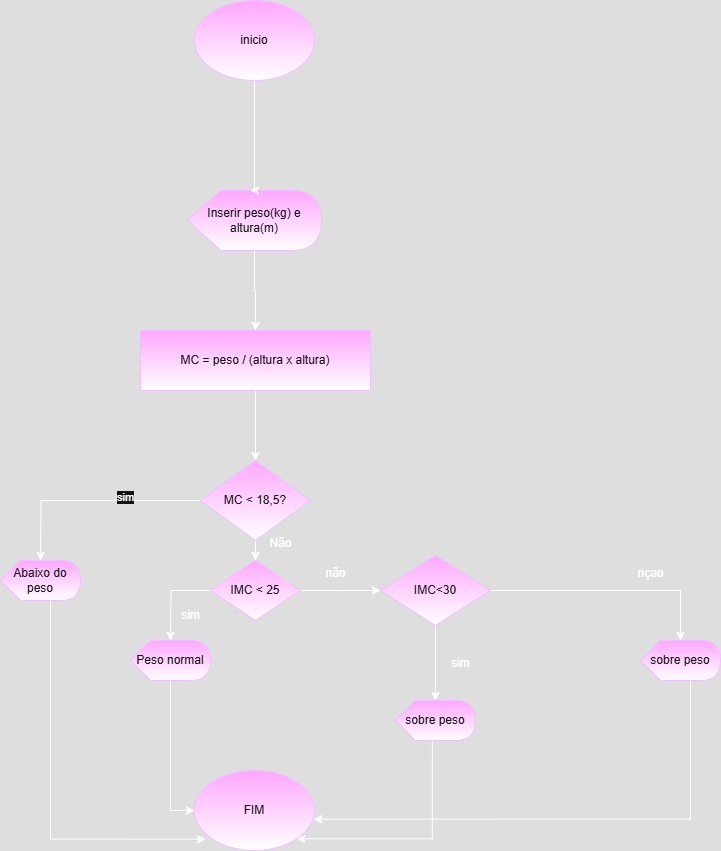

The diagram above was exported from draw.io. Its source (the exported page's mxGraphModel, read from the mxfile embedded in the PNG):
<mxGraphModel dx="1044" dy="562" grid="1" gridSize="10" guides="1" tooltips="1" connect="1" arrows="1" fold="1" page="1" pageScale="1" pageWidth="827" pageHeight="1169" math="0" shadow="0">
  <root>
    <mxCell id="0" />
    <mxCell id="1" parent="0" />
    <mxCell id="ESKUQH_GAc-ZxIsST4En-1" value="inicio" style="ellipse;whiteSpace=wrap;html=1;fillColor=#6a00ff;fontColor=#ffffff;strokeColor=#3700CC;gradientColor=default;" vertex="1" parent="1">
      <mxGeometry x="354" y="60" width="120" height="80" as="geometry" />
    </mxCell>
    <mxCell id="ESKUQH_GAc-ZxIsST4En-5" value="" style="edgeStyle=orthogonalEdgeStyle;rounded=0;orthogonalLoop=1;jettySize=auto;html=1;" edge="1" parent="1" source="ESKUQH_GAc-ZxIsST4En-2" target="ESKUQH_GAc-ZxIsST4En-4">
      <mxGeometry relative="1" as="geometry" />
    </mxCell>
    <mxCell id="ESKUQH_GAc-ZxIsST4En-2" value="Inserir peso(kg) e altura(m)" style="shape=display;whiteSpace=wrap;html=1;fillColor=#6a00ff;fontColor=#ffffff;strokeColor=#3700CC;gradientColor=default;" vertex="1" parent="1">
      <mxGeometry x="347" y="250" width="134" height="60" as="geometry" />
    </mxCell>
    <mxCell id="ESKUQH_GAc-ZxIsST4En-3" style="edgeStyle=orthogonalEdgeStyle;rounded=0;orthogonalLoop=1;jettySize=auto;html=1;" edge="1" parent="1" source="ESKUQH_GAc-ZxIsST4En-1">
      <mxGeometry relative="1" as="geometry">
        <mxPoint x="410" y="250" as="targetPoint" />
        <Array as="points">
          <mxPoint x="414" y="250" />
        </Array>
      </mxGeometry>
    </mxCell>
    <mxCell id="ESKUQH_GAc-ZxIsST4En-8" value="" style="edgeStyle=orthogonalEdgeStyle;rounded=0;orthogonalLoop=1;jettySize=auto;html=1;" edge="1" parent="1" source="ESKUQH_GAc-ZxIsST4En-4" target="ESKUQH_GAc-ZxIsST4En-7">
      <mxGeometry relative="1" as="geometry" />
    </mxCell>
    <mxCell id="ESKUQH_GAc-ZxIsST4En-4" value="MC = peso / (altura x altura)" style="whiteSpace=wrap;html=1;fillColor=#6a00ff;fontColor=#ffffff;strokeColor=#3700CC;gradientColor=default;" vertex="1" parent="1">
      <mxGeometry x="300" y="390" width="230" height="60" as="geometry" />
    </mxCell>
    <mxCell id="ESKUQH_GAc-ZxIsST4En-9" style="edgeStyle=orthogonalEdgeStyle;rounded=0;orthogonalLoop=1;jettySize=auto;html=1;" edge="1" parent="1" source="ESKUQH_GAc-ZxIsST4En-7">
      <mxGeometry relative="1" as="geometry">
        <mxPoint x="200" y="620" as="targetPoint" />
      </mxGeometry>
    </mxCell>
    <mxCell id="ESKUQH_GAc-ZxIsST4En-28" value="sim" style="edgeLabel;html=1;align=center;verticalAlign=middle;resizable=0;points=[];" vertex="1" connectable="0" parent="ESKUQH_GAc-ZxIsST4En-9">
      <mxGeometry x="-0.3093" y="-4" relative="1" as="geometry">
        <mxPoint as="offset" />
      </mxGeometry>
    </mxCell>
    <mxCell id="ESKUQH_GAc-ZxIsST4En-12" value="" style="edgeStyle=orthogonalEdgeStyle;rounded=0;orthogonalLoop=1;jettySize=auto;html=1;" edge="1" parent="1" source="ESKUQH_GAc-ZxIsST4En-7" target="ESKUQH_GAc-ZxIsST4En-11">
      <mxGeometry relative="1" as="geometry" />
    </mxCell>
    <mxCell id="ESKUQH_GAc-ZxIsST4En-7" value="MC &amp;lt; 18,5?" style="rhombus;whiteSpace=wrap;html=1;fillColor=#6a00ff;fontColor=#ffffff;strokeColor=#3700CC;gradientColor=default;" vertex="1" parent="1">
      <mxGeometry x="360" y="520" width="110" height="80" as="geometry" />
    </mxCell>
    <mxCell id="ESKUQH_GAc-ZxIsST4En-10" value="Abaixo do peso" style="shape=display;whiteSpace=wrap;html=1;fillColor=#6a00ff;fontColor=#ffffff;strokeColor=#3700CC;gradientColor=default;" vertex="1" parent="1">
      <mxGeometry x="160" y="620" width="80" height="40" as="geometry" />
    </mxCell>
    <mxCell id="ESKUQH_GAc-ZxIsST4En-13" style="edgeStyle=orthogonalEdgeStyle;rounded=0;orthogonalLoop=1;jettySize=auto;html=1;" edge="1" parent="1" source="ESKUQH_GAc-ZxIsST4En-11">
      <mxGeometry relative="1" as="geometry">
        <mxPoint x="330" y="700" as="targetPoint" />
      </mxGeometry>
    </mxCell>
    <mxCell id="ESKUQH_GAc-ZxIsST4En-15" style="edgeStyle=orthogonalEdgeStyle;rounded=0;orthogonalLoop=1;jettySize=auto;html=1;" edge="1" parent="1" source="ESKUQH_GAc-ZxIsST4En-11">
      <mxGeometry relative="1" as="geometry">
        <mxPoint x="540" y="650" as="targetPoint" />
      </mxGeometry>
    </mxCell>
    <mxCell id="ESKUQH_GAc-ZxIsST4En-11" value="IMC &amp;lt; 25" style="rhombus;whiteSpace=wrap;html=1;fillColor=#6a00ff;fontColor=#ffffff;strokeColor=#3700CC;gradientColor=default;" vertex="1" parent="1">
      <mxGeometry x="370" y="620" width="90" height="60" as="geometry" />
    </mxCell>
    <mxCell id="ESKUQH_GAc-ZxIsST4En-26" style="edgeStyle=orthogonalEdgeStyle;rounded=0;orthogonalLoop=1;jettySize=auto;html=1;entryX=0;entryY=0.5;entryDx=0;entryDy=0;" edge="1" parent="1" source="ESKUQH_GAc-ZxIsST4En-14" target="ESKUQH_GAc-ZxIsST4En-21">
      <mxGeometry relative="1" as="geometry" />
    </mxCell>
    <mxCell id="ESKUQH_GAc-ZxIsST4En-14" value="Peso normal" style="shape=display;whiteSpace=wrap;html=1;fillColor=#6a00ff;fontColor=#ffffff;strokeColor=#3700CC;gradientColor=default;" vertex="1" parent="1">
      <mxGeometry x="290" y="700" width="80" height="40" as="geometry" />
    </mxCell>
    <mxCell id="ESKUQH_GAc-ZxIsST4En-17" value="Não" style="text;html=1;align=center;verticalAlign=middle;resizable=0;points=[];autosize=1;strokeColor=none;fillColor=none;" vertex="1" parent="1">
      <mxGeometry x="415" y="588" width="50" height="30" as="geometry" />
    </mxCell>
    <mxCell id="ESKUQH_GAc-ZxIsST4En-19" style="edgeStyle=orthogonalEdgeStyle;rounded=0;orthogonalLoop=1;jettySize=auto;html=1;" edge="1" parent="1" source="ESKUQH_GAc-ZxIsST4En-18">
      <mxGeometry relative="1" as="geometry">
        <mxPoint x="595" y="760" as="targetPoint" />
      </mxGeometry>
    </mxCell>
    <mxCell id="ESKUQH_GAc-ZxIsST4En-22" style="edgeStyle=orthogonalEdgeStyle;rounded=0;orthogonalLoop=1;jettySize=auto;html=1;" edge="1" parent="1" source="ESKUQH_GAc-ZxIsST4En-18" target="ESKUQH_GAc-ZxIsST4En-23">
      <mxGeometry relative="1" as="geometry">
        <mxPoint x="780" y="650" as="targetPoint" />
      </mxGeometry>
    </mxCell>
    <mxCell id="ESKUQH_GAc-ZxIsST4En-18" value="IMC&amp;lt;30" style="rhombus;whiteSpace=wrap;html=1;fillColor=#6a00ff;fontColor=#ffffff;strokeColor=#3700CC;gradientColor=default;" vertex="1" parent="1">
      <mxGeometry x="540" y="615" width="110" height="70" as="geometry" />
    </mxCell>
    <mxCell id="ESKUQH_GAc-ZxIsST4En-20" value="sobre peso" style="shape=display;whiteSpace=wrap;html=1;fillColor=#6a00ff;fontColor=#ffffff;strokeColor=#3700CC;gradientColor=default;" vertex="1" parent="1">
      <mxGeometry x="555" y="760" width="80" height="40" as="geometry" />
    </mxCell>
    <mxCell id="ESKUQH_GAc-ZxIsST4En-21" value="FIM" style="ellipse;whiteSpace=wrap;html=1;fillColor=#6a00ff;fontColor=#ffffff;strokeColor=#3700CC;gradientColor=default;" vertex="1" parent="1">
      <mxGeometry x="354" y="830" width="120" height="80" as="geometry" />
    </mxCell>
    <mxCell id="ESKUQH_GAc-ZxIsST4En-23" value="sobre peso" style="shape=display;whiteSpace=wrap;html=1;fillColor=#6a00ff;fontColor=#ffffff;strokeColor=#3700CC;gradientColor=default;" vertex="1" parent="1">
      <mxGeometry x="800" y="700" width="80" height="40" as="geometry" />
    </mxCell>
    <mxCell id="ESKUQH_GAc-ZxIsST4En-24" style="edgeStyle=orthogonalEdgeStyle;rounded=0;orthogonalLoop=1;jettySize=auto;html=1;entryX=0.993;entryY=0.608;entryDx=0;entryDy=0;entryPerimeter=0;" edge="1" parent="1" source="ESKUQH_GAc-ZxIsST4En-23" target="ESKUQH_GAc-ZxIsST4En-21">
      <mxGeometry relative="1" as="geometry">
        <Array as="points">
          <mxPoint x="850" y="879" />
        </Array>
      </mxGeometry>
    </mxCell>
    <mxCell id="ESKUQH_GAc-ZxIsST4En-25" style="edgeStyle=orthogonalEdgeStyle;rounded=0;orthogonalLoop=1;jettySize=auto;html=1;entryX=1;entryY=1;entryDx=0;entryDy=0;" edge="1" parent="1" target="ESKUQH_GAc-ZxIsST4En-21">
      <mxGeometry relative="1" as="geometry">
        <mxPoint x="591.84" y="800" as="sourcePoint" />
        <mxPoint x="510.0000000000001" y="903.44" as="targetPoint" />
        <Array as="points">
          <mxPoint x="592" y="898" />
        </Array>
      </mxGeometry>
    </mxCell>
    <mxCell id="ESKUQH_GAc-ZxIsST4En-27" style="edgeStyle=orthogonalEdgeStyle;rounded=0;orthogonalLoop=1;jettySize=auto;html=1;entryX=0.093;entryY=0.858;entryDx=0;entryDy=0;entryPerimeter=0;" edge="1" parent="1" source="ESKUQH_GAc-ZxIsST4En-10" target="ESKUQH_GAc-ZxIsST4En-21">
      <mxGeometry relative="1" as="geometry">
        <Array as="points">
          <mxPoint x="210" y="899" />
        </Array>
      </mxGeometry>
    </mxCell>
    <mxCell id="ESKUQH_GAc-ZxIsST4En-29" value="nçao" style="text;html=1;align=center;verticalAlign=middle;resizable=0;points=[];autosize=1;strokeColor=none;fillColor=none;" vertex="1" parent="1">
      <mxGeometry x="785" y="618" width="50" height="30" as="geometry" />
    </mxCell>
    <mxCell id="ESKUQH_GAc-ZxIsST4En-30" value="sim" style="text;html=1;align=center;verticalAlign=middle;resizable=0;points=[];autosize=1;strokeColor=none;fillColor=none;" vertex="1" parent="1">
      <mxGeometry x="600" y="708" width="40" height="30" as="geometry" />
    </mxCell>
    <mxCell id="ESKUQH_GAc-ZxIsST4En-31" value="não" style="text;html=1;align=center;verticalAlign=middle;resizable=0;points=[];autosize=1;strokeColor=none;fillColor=none;" vertex="1" parent="1">
      <mxGeometry x="475" y="618" width="40" height="30" as="geometry" />
    </mxCell>
    <mxCell id="ESKUQH_GAc-ZxIsST4En-32" value="sim" style="text;html=1;align=center;verticalAlign=middle;resizable=0;points=[];autosize=1;strokeColor=none;fillColor=none;" vertex="1" parent="1">
      <mxGeometry x="330" y="660" width="40" height="30" as="geometry" />
    </mxCell>
  </root>
</mxGraphModel>